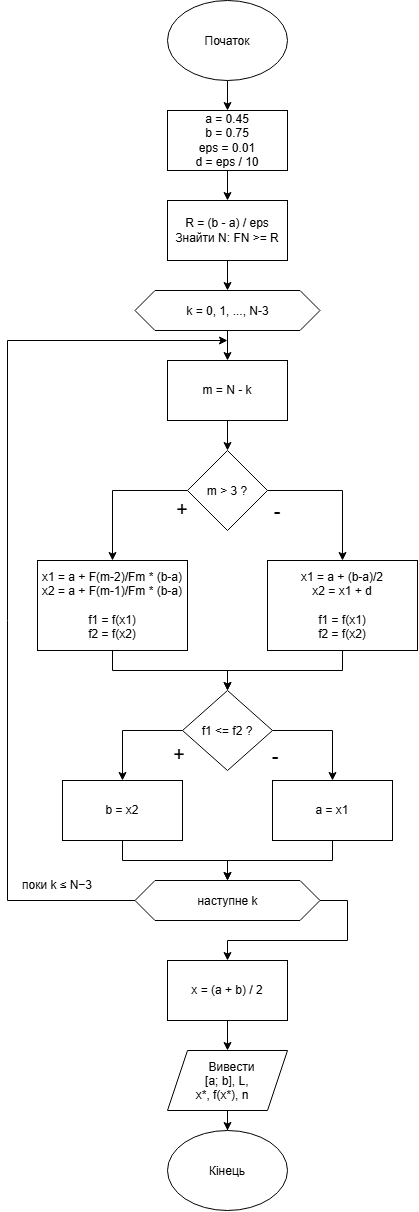

The diagram above was exported from draw.io. Its source (the exported page's mxGraphModel, read from the mxfile embedded in the PNG):
<mxGraphModel dx="1030" dy="527" grid="1" gridSize="10" guides="1" tooltips="1" connect="1" arrows="1" fold="1" page="1" pageScale="1" pageWidth="827" pageHeight="1169" math="0" shadow="0">
  <root>
    <mxCell id="0" />
    <mxCell id="1" parent="0" />
    <mxCell id="Ph4wBVSzcPuEWe_AR9eq-3" edge="1" parent="1" source="Ph4wBVSzcPuEWe_AR9eq-1" style="edgeStyle=orthogonalEdgeStyle;rounded=0;orthogonalLoop=1;jettySize=auto;html=1;entryX=0.5;entryY=0;entryDx=0;entryDy=0;" target="Ph4wBVSzcPuEWe_AR9eq-2">
      <mxGeometry relative="1" as="geometry" />
    </mxCell>
    <mxCell id="Ph4wBVSzcPuEWe_AR9eq-1" parent="1" style="ellipse;whiteSpace=wrap;html=1;shapeInside=1;" value="Початок" vertex="1">
      <mxGeometry height="80" width="120" x="240" y="30" as="geometry" />
    </mxCell>
    <mxCell id="Ph4wBVSzcPuEWe_AR9eq-5" edge="1" parent="1" source="Ph4wBVSzcPuEWe_AR9eq-2" style="edgeStyle=orthogonalEdgeStyle;rounded=0;orthogonalLoop=1;jettySize=auto;html=1;entryX=0.5;entryY=0;entryDx=0;entryDy=0;">
      <mxGeometry relative="1" as="geometry">
        <mxPoint x="300" y="230" as="targetPoint" />
      </mxGeometry>
    </mxCell>
    <mxCell id="Ph4wBVSzcPuEWe_AR9eq-2" parent="1" style="rounded=0;whiteSpace=wrap;html=1;" value="&lt;div&gt;a = 0.45&lt;/div&gt;&lt;div&gt;b = 0.75&lt;/div&gt;&lt;div&gt;eps = 0.01&lt;/div&gt;&lt;div&gt;d = eps / 10&lt;/div&gt;" vertex="1">
      <mxGeometry height="60" width="120" x="240" y="140" as="geometry" />
    </mxCell>
    <mxCell id="Ph4wBVSzcPuEWe_AR9eq-40" edge="1" parent="1" source="Ph4wBVSzcPuEWe_AR9eq-38" style="edgeStyle=orthogonalEdgeStyle;rounded=0;orthogonalLoop=1;jettySize=auto;html=1;entryX=0.5;entryY=0;entryDx=0;entryDy=0;" target="Ph4wBVSzcPuEWe_AR9eq-39">
      <mxGeometry relative="1" as="geometry" />
    </mxCell>
    <mxCell id="Ph4wBVSzcPuEWe_AR9eq-38" parent="1" style="rounded=0;whiteSpace=wrap;html=1;" value="&lt;div&gt;R = (b - a) / eps&lt;/div&gt;&lt;div&gt;Знайти N: FN &amp;gt;= R&lt;/div&gt;" vertex="1">
      <mxGeometry height="60" width="120" x="240" y="230" as="geometry" />
    </mxCell>
    <mxCell id="Ph4wBVSzcPuEWe_AR9eq-42" edge="1" parent="1" source="Ph4wBVSzcPuEWe_AR9eq-39" style="edgeStyle=orthogonalEdgeStyle;rounded=0;orthogonalLoop=1;jettySize=auto;html=1;entryX=0.5;entryY=0;entryDx=0;entryDy=0;" target="Ph4wBVSzcPuEWe_AR9eq-41">
      <mxGeometry relative="1" as="geometry" />
    </mxCell>
    <mxCell id="Ph4wBVSzcPuEWe_AR9eq-39" parent="1" style="shape=hexagon;perimeter=hexagonPerimeter2;whiteSpace=wrap;html=1;shapeInside=1;fixedSize=1;" value="k = 0, 1, ..., N-3" vertex="1">
      <mxGeometry height="40" width="185" x="207.5" y="320" as="geometry" />
    </mxCell>
    <mxCell id="Ph4wBVSzcPuEWe_AR9eq-44" edge="1" parent="1" source="Ph4wBVSzcPuEWe_AR9eq-41" style="edgeStyle=orthogonalEdgeStyle;rounded=0;orthogonalLoop=1;jettySize=auto;html=1;entryX=0.5;entryY=0;entryDx=0;entryDy=0;" target="Ph4wBVSzcPuEWe_AR9eq-43">
      <mxGeometry relative="1" as="geometry" />
    </mxCell>
    <mxCell id="Ph4wBVSzcPuEWe_AR9eq-41" parent="1" style="rounded=0;whiteSpace=wrap;html=1;" value="m = N - k" vertex="1">
      <mxGeometry height="60" width="120" x="240" y="390" as="geometry" />
    </mxCell>
    <mxCell id="Ph4wBVSzcPuEWe_AR9eq-48" edge="1" parent="1" source="Ph4wBVSzcPuEWe_AR9eq-43" style="edgeStyle=orthogonalEdgeStyle;rounded=0;orthogonalLoop=1;jettySize=auto;html=1;entryX=0.5;entryY=0;entryDx=0;entryDy=0;" target="Ph4wBVSzcPuEWe_AR9eq-47">
      <mxGeometry relative="1" as="geometry">
        <Array as="points">
          <mxPoint x="185" y="520" />
        </Array>
      </mxGeometry>
    </mxCell>
    <mxCell id="Ph4wBVSzcPuEWe_AR9eq-50" edge="1" parent="1" source="Ph4wBVSzcPuEWe_AR9eq-43" style="edgeStyle=orthogonalEdgeStyle;rounded=0;orthogonalLoop=1;jettySize=auto;html=1;entryX=0.5;entryY=0;entryDx=0;entryDy=0;" target="Ph4wBVSzcPuEWe_AR9eq-49">
      <mxGeometry relative="1" as="geometry">
        <Array as="points">
          <mxPoint x="415" y="520" />
        </Array>
      </mxGeometry>
    </mxCell>
    <mxCell id="Ph4wBVSzcPuEWe_AR9eq-43" parent="1" style="rhombus;whiteSpace=wrap;html=1;shapeInside=1;" value="m &amp;gt; 3 ?" vertex="1">
      <mxGeometry height="80" width="80" x="260" y="480" as="geometry" />
    </mxCell>
    <mxCell id="Ph4wBVSzcPuEWe_AR9eq-45" parent="1" style="text;html=1;whiteSpace=wrap;strokeColor=none;fillColor=none;align=center;verticalAlign=middle;rounded=0;rotation=-180;" value="&lt;font style=&quot;font-size: 20px;&quot;&gt;+&lt;/font&gt;" vertex="1">
      <mxGeometry height="30" width="60" x="225" y="525" as="geometry" />
    </mxCell>
    <mxCell id="Ph4wBVSzcPuEWe_AR9eq-46" parent="1" style="text;html=1;whiteSpace=wrap;strokeColor=none;fillColor=none;align=center;verticalAlign=middle;rounded=0;" value="&lt;font style=&quot;font-size: 20px;&quot;&gt;-&lt;/font&gt;" vertex="1">
      <mxGeometry height="30" width="60" x="320" y="525" as="geometry" />
    </mxCell>
    <mxCell id="Ph4wBVSzcPuEWe_AR9eq-52" edge="1" parent="1" source="Ph4wBVSzcPuEWe_AR9eq-47" style="edgeStyle=orthogonalEdgeStyle;rounded=0;orthogonalLoop=1;jettySize=auto;html=1;entryX=0.5;entryY=0;entryDx=0;entryDy=0;" target="Ph4wBVSzcPuEWe_AR9eq-51">
      <mxGeometry relative="1" as="geometry" />
    </mxCell>
    <mxCell id="Ph4wBVSzcPuEWe_AR9eq-47" parent="1" style="rounded=0;whiteSpace=wrap;html=1;" value="&lt;div&gt;x1 = a + F(m-2)/Fm * (b-a)&lt;/div&gt;&lt;div&gt;x2 = a + F(m-1)/Fm * (b-a)&lt;/div&gt;&lt;div&gt;&lt;br&gt;&lt;/div&gt;&lt;div&gt;f1 = f(x1)&lt;/div&gt;&lt;div&gt;f2 = f(x2)&lt;/div&gt;" vertex="1">
      <mxGeometry height="90" width="150" x="110" y="590" as="geometry" />
    </mxCell>
    <mxCell id="Ph4wBVSzcPuEWe_AR9eq-53" edge="1" parent="1" source="Ph4wBVSzcPuEWe_AR9eq-49" style="edgeStyle=orthogonalEdgeStyle;rounded=0;orthogonalLoop=1;jettySize=auto;html=1;" target="Ph4wBVSzcPuEWe_AR9eq-51">
      <mxGeometry relative="1" as="geometry" />
    </mxCell>
    <mxCell id="Ph4wBVSzcPuEWe_AR9eq-49" parent="1" style="rounded=0;whiteSpace=wrap;html=1;" value="&lt;div&gt;x1 = a + (b-a)/2&lt;/div&gt;&lt;div&gt;x2 = x1 + d&lt;/div&gt;&lt;div&gt;&lt;br&gt;&lt;/div&gt;&lt;div&gt;f1 = f(x1)&lt;/div&gt;&lt;div&gt;f2 = f(x2)&lt;/div&gt;" vertex="1">
      <mxGeometry height="90" width="150" x="340" y="590" as="geometry" />
    </mxCell>
    <mxCell id="Ph4wBVSzcPuEWe_AR9eq-57" edge="1" parent="1" source="Ph4wBVSzcPuEWe_AR9eq-51" style="edgeStyle=orthogonalEdgeStyle;rounded=0;orthogonalLoop=1;jettySize=auto;html=1;entryX=0.5;entryY=0;entryDx=0;entryDy=0;" target="Ph4wBVSzcPuEWe_AR9eq-54">
      <mxGeometry relative="1" as="geometry">
        <Array as="points">
          <mxPoint x="195" y="760" />
        </Array>
      </mxGeometry>
    </mxCell>
    <mxCell id="Ph4wBVSzcPuEWe_AR9eq-60" edge="1" parent="1" source="Ph4wBVSzcPuEWe_AR9eq-51" style="edgeStyle=orthogonalEdgeStyle;rounded=0;orthogonalLoop=1;jettySize=auto;html=1;entryX=0.5;entryY=0;entryDx=0;entryDy=0;" target="Ph4wBVSzcPuEWe_AR9eq-59">
      <mxGeometry relative="1" as="geometry">
        <Array as="points">
          <mxPoint x="405" y="760" />
        </Array>
      </mxGeometry>
    </mxCell>
    <mxCell id="Ph4wBVSzcPuEWe_AR9eq-51" parent="1" style="rhombus;whiteSpace=wrap;html=1;shapeInside=1;" value="f1 &amp;lt;= f2 ?" vertex="1">
      <mxGeometry height="80" width="90" x="255" y="720" as="geometry" />
    </mxCell>
    <mxCell id="Ph4wBVSzcPuEWe_AR9eq-63" edge="1" parent="1" source="Ph4wBVSzcPuEWe_AR9eq-54" style="edgeStyle=orthogonalEdgeStyle;rounded=0;orthogonalLoop=1;jettySize=auto;html=1;entryX=0.5;entryY=0;entryDx=0;entryDy=0;" target="Ph4wBVSzcPuEWe_AR9eq-61">
      <mxGeometry relative="1" as="geometry">
        <Array as="points">
          <mxPoint x="195" y="890" />
          <mxPoint x="300" y="890" />
        </Array>
      </mxGeometry>
    </mxCell>
    <mxCell id="Ph4wBVSzcPuEWe_AR9eq-54" parent="1" style="rounded=0;whiteSpace=wrap;html=1;" value="b = x2" vertex="1">
      <mxGeometry height="60" width="120" x="135" y="810" as="geometry" />
    </mxCell>
    <mxCell id="Ph4wBVSzcPuEWe_AR9eq-55" parent="1" style="text;html=1;whiteSpace=wrap;strokeColor=none;fillColor=none;align=center;verticalAlign=middle;rounded=0;rotation=-180;" value="&lt;font style=&quot;font-size: 20px;&quot;&gt;+&lt;/font&gt;" vertex="1">
      <mxGeometry height="30" width="60" x="222.5" y="770" as="geometry" />
    </mxCell>
    <mxCell id="Ph4wBVSzcPuEWe_AR9eq-56" parent="1" style="text;html=1;whiteSpace=wrap;strokeColor=none;fillColor=none;align=center;verticalAlign=middle;rounded=0;" value="&lt;font style=&quot;font-size: 20px;&quot;&gt;-&lt;/font&gt;" vertex="1">
      <mxGeometry height="30" width="60" x="317.5" y="770" as="geometry" />
    </mxCell>
    <mxCell id="Ph4wBVSzcPuEWe_AR9eq-64" edge="1" parent="1" source="Ph4wBVSzcPuEWe_AR9eq-59" style="edgeStyle=orthogonalEdgeStyle;rounded=0;orthogonalLoop=1;jettySize=auto;html=1;entryX=0.5;entryY=0;entryDx=0;entryDy=0;" target="Ph4wBVSzcPuEWe_AR9eq-61">
      <mxGeometry relative="1" as="geometry">
        <Array as="points">
          <mxPoint x="405" y="890" />
          <mxPoint x="300" y="890" />
        </Array>
      </mxGeometry>
    </mxCell>
    <mxCell id="Ph4wBVSzcPuEWe_AR9eq-59" parent="1" style="rounded=0;whiteSpace=wrap;html=1;" value="a = x1" vertex="1">
      <mxGeometry height="60" width="120" x="345" y="810" as="geometry" />
    </mxCell>
    <mxCell id="Ph4wBVSzcPuEWe_AR9eq-62" edge="1" parent="1" source="Ph4wBVSzcPuEWe_AR9eq-61" style="edgeStyle=orthogonalEdgeStyle;rounded=0;orthogonalLoop=1;jettySize=auto;html=1;">
      <mxGeometry relative="1" as="geometry">
        <Array as="points">
          <mxPoint x="80" y="930" />
          <mxPoint x="80" y="370" />
        </Array>
        <mxPoint x="300" y="370" as="targetPoint" />
      </mxGeometry>
    </mxCell>
    <mxCell id="Ph4wBVSzcPuEWe_AR9eq-68" edge="1" parent="1" source="Ph4wBVSzcPuEWe_AR9eq-61" style="edgeStyle=orthogonalEdgeStyle;rounded=0;orthogonalLoop=1;jettySize=auto;html=1;entryX=0.5;entryY=0;entryDx=0;entryDy=0;" target="Ph4wBVSzcPuEWe_AR9eq-67">
      <mxGeometry relative="1" as="geometry">
        <Array as="points">
          <mxPoint x="420" y="930" />
          <mxPoint x="420" y="970" />
          <mxPoint x="300" y="970" />
        </Array>
        <mxPoint x="420" y="980" as="targetPoint" />
      </mxGeometry>
    </mxCell>
    <mxCell id="Ph4wBVSzcPuEWe_AR9eq-61" parent="1" style="shape=hexagon;perimeter=hexagonPerimeter2;whiteSpace=wrap;html=1;shapeInside=1;fixedSize=1;" value="наступне k" vertex="1">
      <mxGeometry height="40" width="185" x="207.5" y="910" as="geometry" />
    </mxCell>
    <mxCell id="Ph4wBVSzcPuEWe_AR9eq-66" parent="1" style="text;html=1;whiteSpace=wrap;strokeColor=none;fillColor=none;align=center;verticalAlign=middle;rounded=0;" value="поки k ≤ N−3" vertex="1">
      <mxGeometry height="30" width="80" x="90" y="900" as="geometry" />
    </mxCell>
    <mxCell id="Ph4wBVSzcPuEWe_AR9eq-70" edge="1" parent="1" source="Ph4wBVSzcPuEWe_AR9eq-67" style="edgeStyle=orthogonalEdgeStyle;rounded=0;orthogonalLoop=1;jettySize=auto;html=1;entryX=0.5;entryY=0;entryDx=0;entryDy=0;" target="Ph4wBVSzcPuEWe_AR9eq-69">
      <mxGeometry relative="1" as="geometry" />
    </mxCell>
    <mxCell id="Ph4wBVSzcPuEWe_AR9eq-67" parent="1" style="rounded=0;whiteSpace=wrap;html=1;" value="x = (a + b) / 2" vertex="1">
      <mxGeometry height="60" width="120" x="240" y="990" as="geometry" />
    </mxCell>
    <mxCell id="Ph4wBVSzcPuEWe_AR9eq-72" edge="1" parent="1" source="Ph4wBVSzcPuEWe_AR9eq-69" style="edgeStyle=orthogonalEdgeStyle;rounded=0;orthogonalLoop=1;jettySize=auto;html=1;entryX=0.5;entryY=0;entryDx=0;entryDy=0;" target="Ph4wBVSzcPuEWe_AR9eq-71">
      <mxGeometry relative="1" as="geometry" />
    </mxCell>
    <mxCell id="Ph4wBVSzcPuEWe_AR9eq-69" parent="1" style="shape=parallelogram;perimeter=parallelogramPerimeter;whiteSpace=wrap;html=1;shapeInside=1;fixedSize=1;" value="&lt;div&gt;Вивести&lt;/div&gt;&lt;div&gt;[a; b], L,&lt;/div&gt;&lt;div&gt;x*, f(x*), n&lt;/div&gt;" vertex="1">
      <mxGeometry height="60" width="120" x="240" y="1080" as="geometry" />
    </mxCell>
    <mxCell id="Ph4wBVSzcPuEWe_AR9eq-71" parent="1" style="ellipse;whiteSpace=wrap;html=1;shapeInside=1;" value="Кінець&lt;div&gt;&lt;br/&gt;&lt;/div&gt;" vertex="1">
      <mxGeometry height="80" width="120" x="240" y="1160" as="geometry" />
    </mxCell>
  </root>
</mxGraphModel>